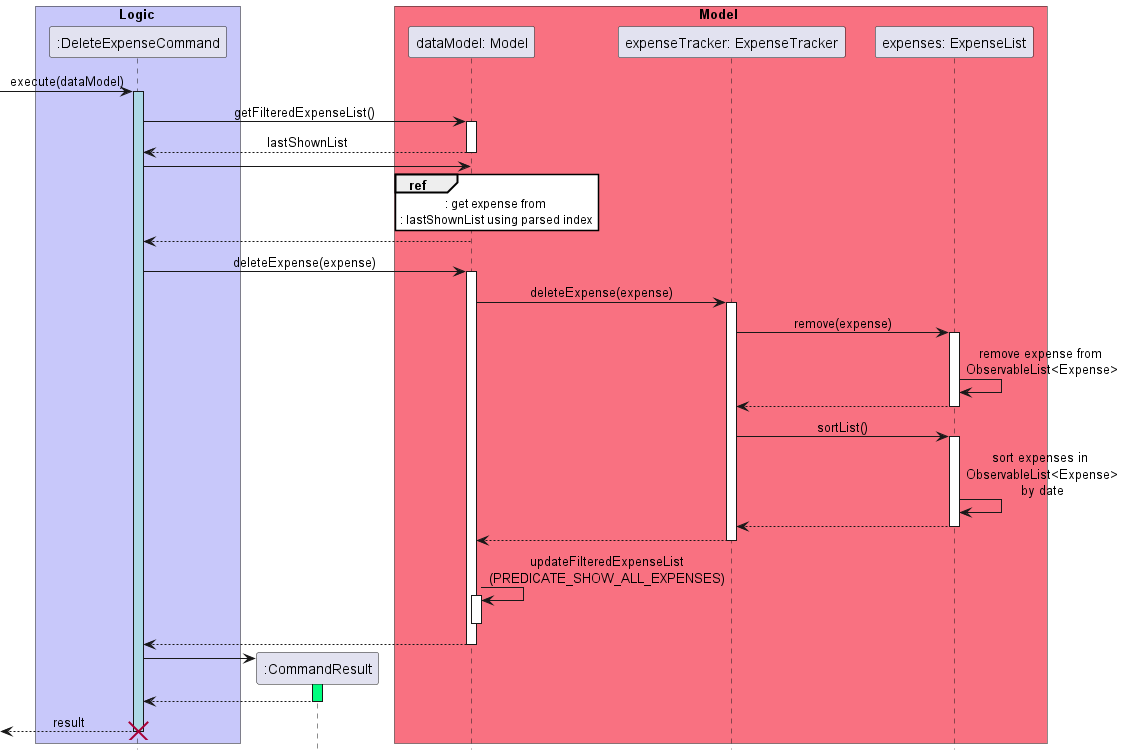

The diagram above was rendered by PlantUML. Its source (embedded in the PNG):
@startuml  DeleteExpenseSequenceDiagram

hide footbox
skinparam MinClassWidth 50
skinparam ParticipantPadding 10
skinparam Shadowing false
skinparam DefaultTextAlignment center
skinparam packageStyle Rectangle

skinparam Sequence {
    MessageAlign center
    BoxFontSize 15
    BoxPadding 0
    BoxFontColor #FFFFFF
    ReferenceBackgroundColor #FFFFFF
}

box Model #F97181
participant "dataModel: Model" as Model order 3
participant "expenseTracker: ExpenseTracker" as ExpenseTracker order 4
participant "expenses: ExpenseList" as ExpenseList order 5
end box

box Logic #C8C8FA
participant ":DeleteExpenseCommand" as Command  order 1
end box

[->Command: execute(dataModel)
activate Command #LightBlue
Command -> Model: getFilteredExpenseList()
activate Model
Model --> Command: lastShownList
deactivate Model

Command -> Model
ref over Model
    : get expense from 
    : lastShownList using parsed index 
end ref
Model --> Command

Command -> Model: deleteExpense(expense)
activate Model
Model -> ExpenseTracker: deleteExpense(expense)
activate ExpenseTracker
ExpenseTracker -> ExpenseList: remove(expense)
activate ExpenseList
ExpenseList -> ExpenseList: remove expense from \nObservableList<Expense>
ExpenseList --> ExpenseTracker
deactivate ExpenseList
ExpenseTracker -> ExpenseList: sortList()
activate ExpenseList
ExpenseList -> ExpenseList: sort expenses in \nObservableList<Expense>\nby date
ExpenseList --> ExpenseTracker
deactivate ExpenseList
ExpenseTracker --> Model
deactivate ExpenseTracker
Model -> Model: updateFilteredExpenseList\n(PREDICATE_SHOW_ALL_EXPENSES)
activate Model
deactivate Model
Model --> Command
deactivate Model
create ":CommandResult" as CommandResult order 1
Command -> CommandResult 
activate CommandResult #SpringGreen
CommandResult --> Command
deactivate CommandResult
[<-- Command: result
destroy Command

@enduml